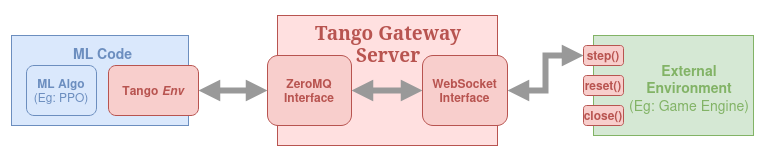

The diagram above was exported from draw.io. Its source (the exported page's mxGraphModel, read from the mxfile embedded in the PNG):
<mxGraphModel dx="1363" dy="630" grid="1" gridSize="10" guides="1" tooltips="1" connect="1" arrows="1" fold="1" page="1" pageScale="1" pageWidth="850" pageHeight="1100" math="0" shadow="0">
  <root>
    <mxCell id="0" />
    <mxCell id="1" parent="0" />
    <mxCell id="76YAKmo94b02WEA3C6NC-44" value="" style="rounded=0;whiteSpace=wrap;html=1;strokeColor=none;" vertex="1" parent="1">
      <mxGeometry x="14.5" y="10" width="775.5" height="160" as="geometry" />
    </mxCell>
    <mxCell id="76YAKmo94b02WEA3C6NC-22" value="" style="rounded=0;whiteSpace=wrap;html=1;strokeColor=#b85450;fillColor=#FFE0E0;" vertex="1" parent="1">
      <mxGeometry x="292" y="25" width="220" height="130" as="geometry" />
    </mxCell>
    <mxCell id="76YAKmo94b02WEA3C6NC-23" value="&lt;b style=&quot;font-size: 14px;&quot;&gt;&lt;br&gt;&lt;/b&gt;" style="rounded=0;whiteSpace=wrap;html=1;fillColor=#dae8fc;strokeColor=#6C8EBF;" vertex="1" parent="1">
      <mxGeometry x="26" y="45" width="177" height="90" as="geometry" />
    </mxCell>
    <mxCell id="76YAKmo94b02WEA3C6NC-24" style="edgeStyle=orthogonalEdgeStyle;rounded=0;orthogonalLoop=1;jettySize=auto;html=1;exitX=1;exitY=0.5;exitDx=0;exitDy=0;entryX=0;entryY=0.5;entryDx=0;entryDy=0;strokeWidth=6;endArrow=block;endFill=1;strokeColor=#999999;startArrow=block;startFill=1;" edge="1" parent="1" source="76YAKmo94b02WEA3C6NC-25" target="76YAKmo94b02WEA3C6NC-27">
      <mxGeometry relative="1" as="geometry" />
    </mxCell>
    <mxCell id="76YAKmo94b02WEA3C6NC-25" value="&lt;font color=&quot;#b85450&quot;&gt;&lt;b&gt;ZeroMQ&lt;br&gt;Interface&lt;/b&gt;&lt;/font&gt;" style="rounded=1;whiteSpace=wrap;html=1;fillColor=#f8cecc;strokeColor=#b85450;" vertex="1" parent="1">
      <mxGeometry x="282" y="65" width="84" height="70" as="geometry" />
    </mxCell>
    <mxCell id="76YAKmo94b02WEA3C6NC-26" style="edgeStyle=orthogonalEdgeStyle;rounded=0;orthogonalLoop=1;jettySize=auto;html=1;exitX=1;exitY=0.5;exitDx=0;exitDy=0;strokeWidth=6;endArrow=block;endFill=1;entryX=0;entryY=0.5;entryDx=0;entryDy=0;strokeColor=#999999;startArrow=block;startFill=1;" edge="1" parent="1" source="76YAKmo94b02WEA3C6NC-27" target="76YAKmo94b02WEA3C6NC-33">
      <mxGeometry relative="1" as="geometry">
        <mxPoint x="612" y="185" as="targetPoint" />
        <Array as="points">
          <mxPoint x="560" y="100" />
          <mxPoint x="560" y="65" />
        </Array>
      </mxGeometry>
    </mxCell>
    <mxCell id="76YAKmo94b02WEA3C6NC-27" value="&lt;font color=&quot;#b85450&quot;&gt;&lt;b&gt;WebSocket&lt;br&gt;Interface&lt;/b&gt;&lt;/font&gt;" style="rounded=1;whiteSpace=wrap;html=1;fillColor=#f8cecc;strokeColor=#b85450;" vertex="1" parent="1">
      <mxGeometry x="437" y="65" width="85" height="70" as="geometry" />
    </mxCell>
    <mxCell id="76YAKmo94b02WEA3C6NC-28" value="" style="rounded=0;whiteSpace=wrap;html=1;fillColor=#d5e8d4;strokeColor=#82b366;" vertex="1" parent="1">
      <mxGeometry x="608" y="45" width="160" height="100" as="geometry" />
    </mxCell>
    <mxCell id="76YAKmo94b02WEA3C6NC-29" value="&lt;font style=&quot;font-size: 19px;&quot; face=&quot;Garamond&quot;&gt;&lt;b&gt;Tango Gateway Server&lt;br&gt;&lt;/b&gt;&lt;/font&gt;" style="text;html=1;strokeColor=none;fillColor=none;align=center;verticalAlign=middle;whiteSpace=wrap;rounded=0;fontColor=#B85450;" vertex="1" parent="1">
      <mxGeometry x="314" y="20" width="178" height="66" as="geometry" />
    </mxCell>
    <mxCell id="76YAKmo94b02WEA3C6NC-30" style="edgeStyle=orthogonalEdgeStyle;rounded=0;orthogonalLoop=1;jettySize=auto;html=1;entryX=0;entryY=0.5;entryDx=0;entryDy=0;strokeWidth=6;endArrow=block;endFill=1;strokeColor=#999999;exitX=1;exitY=0.5;exitDx=0;exitDy=0;startArrow=block;startFill=1;" edge="1" parent="1" source="76YAKmo94b02WEA3C6NC-31" target="76YAKmo94b02WEA3C6NC-25">
      <mxGeometry relative="1" as="geometry">
        <Array as="points">
          <mxPoint x="222" y="100" />
          <mxPoint x="222" y="100" />
        </Array>
        <mxPoint x="252" y="55" as="sourcePoint" />
      </mxGeometry>
    </mxCell>
    <mxCell id="76YAKmo94b02WEA3C6NC-31" value="&lt;font color=&quot;#b85450&quot;&gt;&lt;b&gt;Tango &lt;i&gt;Env&lt;/i&gt;&lt;/b&gt;&lt;/font&gt;" style="rounded=1;whiteSpace=wrap;html=1;fillColor=#f8cecc;strokeColor=#B85450;" vertex="1" parent="1">
      <mxGeometry x="123" y="75" width="90" height="50" as="geometry" />
    </mxCell>
    <mxCell id="76YAKmo94b02WEA3C6NC-32" value="&lt;font color=&quot;#6c8ebf&quot;&gt;&lt;b style=&quot;font-size: 14px;&quot;&gt;ML Code&lt;/b&gt;&lt;/font&gt;" style="text;whiteSpace=wrap;html=1;" vertex="1" parent="1">
      <mxGeometry x="86" y="49" width="70" height="20" as="geometry" />
    </mxCell>
    <mxCell id="76YAKmo94b02WEA3C6NC-33" value="&lt;font color=&quot;#b85450&quot;&gt;&lt;b&gt;step()&lt;/b&gt;&lt;/font&gt;" style="rounded=1;whiteSpace=wrap;html=1;fillColor=#f8cecc;strokeColor=#b85450;" vertex="1" parent="1">
      <mxGeometry x="598" y="55" width="40" height="20" as="geometry" />
    </mxCell>
    <mxCell id="76YAKmo94b02WEA3C6NC-34" value="&lt;font color=&quot;#b85450&quot;&gt;&lt;b&gt;reset()&lt;/b&gt;&lt;/font&gt;" style="rounded=1;whiteSpace=wrap;html=1;fillColor=#f8cecc;strokeColor=#b85450;" vertex="1" parent="1">
      <mxGeometry x="598" y="85" width="40" height="20" as="geometry" />
    </mxCell>
    <mxCell id="76YAKmo94b02WEA3C6NC-35" value="&lt;font color=&quot;#b85450&quot;&gt;&lt;b&gt;close()&lt;/b&gt;&lt;/font&gt;" style="rounded=1;whiteSpace=wrap;html=1;fillColor=#f8cecc;strokeColor=#b85450;" vertex="1" parent="1">
      <mxGeometry x="598" y="115" width="40" height="20" as="geometry" />
    </mxCell>
    <mxCell id="76YAKmo94b02WEA3C6NC-37" value="&lt;div style=&quot;font-size: 14px;&quot; align=&quot;center&quot;&gt;&lt;font style=&quot;font-size: 14px;&quot; color=&quot;#82b366&quot;&gt;&lt;b&gt;External&lt;/b&gt;&lt;br&gt;&lt;b&gt;Environment&lt;/b&gt;&lt;br&gt;(Eg: Game Engine)&lt;/font&gt;&lt;/div&gt;" style="text;whiteSpace=wrap;html=1;align=center;" vertex="1" parent="1">
      <mxGeometry x="634" y="65" width="140" height="70" as="geometry" />
    </mxCell>
    <mxCell id="76YAKmo94b02WEA3C6NC-38" value="&lt;div&gt;&lt;b&gt;ML Algo&lt;/b&gt;&lt;/div&gt;&lt;div&gt;(Eg: PPO)&lt;b&gt;&lt;br&gt;&lt;/b&gt;&lt;/div&gt;" style="rounded=1;whiteSpace=wrap;html=1;fillColor=#dae8fc;strokeColor=#6c8ebf;fontColor=#6C8EBF;" vertex="1" parent="1">
      <mxGeometry x="41" y="75" width="70" height="50" as="geometry" />
    </mxCell>
  </root>
</mxGraphModel>